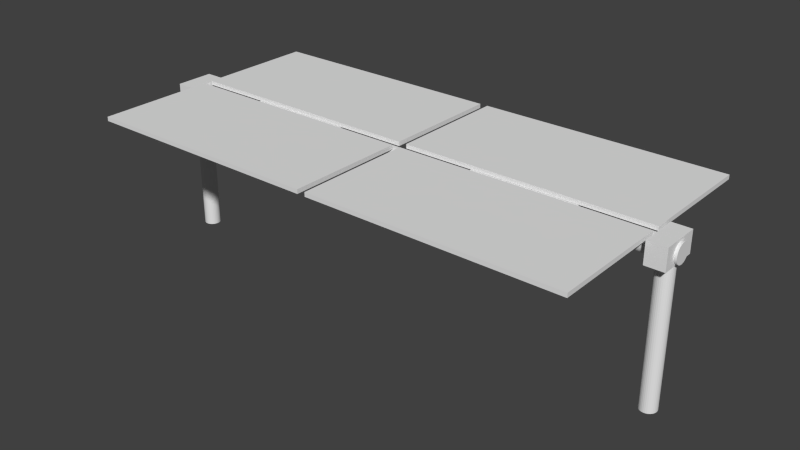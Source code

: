 # Source: solar_panel.blend  (saved by Blender 2.75.0; exported with 4.5.12 LTS)
import bpy
from mathutils import Matrix  # noqa: F401  (used for matrix-valued properties, if any)

bpy.ops.wm.read_factory_settings(use_empty=True)
scene = bpy.context.scene
scene.name = 'Scene'

# ---- collections
col_collection_1 = bpy.data.collections.new('Collection 1'); scene.collection.children.link(col_collection_1)

# ---- materials (node trees are filled in below, after node groups)
mat_material = bpy.data.materials.new('Material')
mat_material.alpha_threshold = 0.0
mat_material.use_transparent_shadow = False
mat_material.roughness = 0.5
mat_material.line_color = (0.0, 0.0, 0.0, 1.0)

# ---- material node trees

# ---- world
world_world = bpy.data.worlds.new('World'); scene.world = world_world
world_world.color = (0.05088, 0.05088, 0.05088)
world_world.use_sun_shadow = False
world_world.sun_shadow_jitter_overblur = 0.0
world_world.cycles.sampling_method = 'MANUAL'
world_world.cycles.sample_map_resolution = 256

# ---- meshes
me_cylinder = bpy.data.meshes.new('Cylinder')
me_cylinder.from_pydata([(0.694, 1.0, -2.096), (0.694, 1.0, 2.092), (0.8891, 0.9808, -2.096), (0.8891, 0.9808, 2.092), (1.077, 0.9239, -2.096), (1.077, 0.9239, 2.092), (1.25, 0.8315, -2.096), (1.25, 0.8315, 2.092), (1.401, 0.7071, -2.096), (1.401, 0.7071, 2.092), (1.525, 0.5556, -2.096), (1.525, 0.5556, 2.092), (1.618, 0.3827, -2.096), (1.618, 0.3827, 2.092), (1.675, 0.1951, -2.096), (1.675, 0.1951, 2.092), (1.694, -1.526e-06, -2.096), (1.694, 1.67e-06, 2.092), (1.675, -0.1951, -2.096), (1.675, -0.1951, 2.092), (1.618, -0.3827, -2.096), (1.618, -0.3827, 2.092), (1.525, -0.5556, -2.096), (1.525, -0.5556, 2.092), (1.401, -0.7071, -2.096), (1.401, -0.7071, 2.092), (1.25, -0.8315, -2.096), (1.25, -0.8315, 2.092), (1.077, -0.9239, -2.096), (1.077, -0.9239, 2.092), (0.8891, -0.9808, -2.096), (0.8891, -0.9808, 2.092), (0.694, -1.0, -2.096), (0.694, -1.0, 2.092), (0.4989, -0.9808, -2.096), (0.4989, -0.9808, 2.092), (0.3113, -0.9239, -2.096), (0.3113, -0.9239, 2.092), (0.1384, -0.8315, -2.096), (0.1384, -0.8315, 2.092), (-0.01311, -0.7071, -2.096), (-0.0131, -0.7071, 2.092), (-0.1375, -0.5556, -2.096), (-0.1375, -0.5556, 2.092), (-0.2299, -0.3827, -2.096), (-0.2299, -0.3827, 2.092), (-0.2868, -0.1951, -2.096), (-0.2868, -0.1951, 2.092), (-0.306, -6.358e-07, -2.096), (-0.306, 2.56e-06, 2.092), (-0.2868, 0.1951, -2.096), (-0.2868, 0.1951, 2.092), (-0.2299, 0.3827, -2.096), (-0.2299, 0.3827, 2.092), (-0.1375, 0.5556, -2.096), (-0.1375, 0.5556, 2.092), (-0.01311, 0.7071, -2.096), (-0.0131, 0.7071, 2.092), (0.1384, 0.8315, -2.096), (0.1384, 0.8315, 2.092), (0.3113, 0.9239, -2.096), (0.3113, 0.9239, 2.092), (0.4989, 0.9808, -2.096), (0.4989, 0.9808, 2.092)], [], [(0, 1, 3, 2), (2, 3, 5, 4), (4, 5, 7, 6), (6, 7, 9, 8), (8, 9, 11, 10), (10, 11, 13, 12), (12, 13, 15, 14), (14, 15, 17, 16), (16, 17, 19, 18), (18, 19, 21, 20), (20, 21, 23, 22), (22, 23, 25, 24), (24, 25, 27, 26), (26, 27, 29, 28), (28, 29, 31, 30), (30, 31, 33, 32), (32, 33, 35, 34), (34, 35, 37, 36), (36, 37, 39, 38), (38, 39, 41, 40), (40, 41, 43, 42), (42, 43, 45, 44), (44, 45, 47, 46), (46, 47, 49, 48), (48, 49, 51, 50), (50, 51, 53, 52), (52, 53, 55, 54), (54, 55, 57, 56), (56, 57, 59, 58), (58, 59, 61, 60), (3, 1, 63, 61, 59, 57, 55, 53, 51, 49, 47, 45, 43, 41, 39, 37, 35, 33, 31, 29, 27, 25, 23, 21, 19, 17, 15, 13, 11, 9, 7, 5), (62, 63, 1, 0), (60, 61, 63, 62), (0, 2, 4, 6, 8, 10, 12, 14, 16, 18, 20, 22, 24, 26, 28, 30, 32, 34, 36, 38, 40, 42, 44, 46, 48, 50, 52, 54, 56, 58, 60, 62)])
_uv = me_cylinder.uv_layers.new(name='UVMap')
_uv.uv.foreach_set('vector', [0.756, 0.5092, 0.756, 0.7442, 0.7556, 0.7431, 0.7556, 0.5103, 0.7556, 0.5103, 0.7556, 0.7431, 0.7543, 0.7421, 0.7543, 0.5113, 0.7543, 0.5113, 0.7543, 0.7421, 0.7522, 0.7412, 0.7522, 0.5122, 0.7522, 0.5122, 0.7522, 0.7412, 0.7494, 0.7404, 0.7494, 0.513, 0.7494, 0.513, 0.7494, 0.7404, 0.7459, 0.7397, 0.7459, 0.5137, 0.7459, 0.5137, 0.7459, 0.7397, 0.742, 0.7392, 0.742, 0.5142, 0.742, 0.5142, 0.742, 0.7392, 0.7378, 0.7389, 0.7378, 0.5145, 0.7378, 0.5145, 0.7378, 0.7389, 0.7333, 0.7388, 0.7333, 0.5146, 0.7333, 0.5146, 0.7333, 0.7388, 0.7289, 0.7389, 0.7289, 0.5145, 0.7289, 0.5145, 0.7289, 0.7389, 0.7247, 0.7392, 0.7247, 0.5142, 0.7247, 0.5142, 0.7247, 0.7392, 0.7208, 0.7397, 0.7208, 0.5137, 0.7208, 0.5137, 0.7208, 0.7397, 0.7173, 0.7404, 0.7173, 0.513, 0.7173, 0.513, 0.7173, 0.7404, 0.7145, 0.7412, 0.7145, 0.5122, 0.7145, 0.5122, 0.7145, 0.7412, 0.7124, 0.7421, 0.7124, 0.5113, 0.7124, 0.5113, 0.7124, 0.7421, 0.7111, 0.7431, 0.7111, 0.5103, 0.7111, 0.5103, 0.7111, 0.7431, 0.7107, 0.7442, 0.7107, 0.5092, 0.7107, 0.9791, 0.7107, 0.7442, 0.7111, 0.7452, 0.7111, 0.9781, 0.7111, 0.9781, 0.7111, 0.7452, 0.7124, 0.7462, 0.7124, 0.9771, 0.7124, 0.9771, 0.7124, 0.7462, 0.7145, 0.7472, 0.7145, 0.9762, 0.7145, 0.9762, 0.7145, 0.7472, 0.7173, 0.748, 0.7173, 0.9753, 0.7173, 0.9753, 0.7173, 0.748, 0.7208, 0.7487, 0.7208, 0.9747, 0.7208, 0.9747, 0.7208, 0.7487, 0.7247, 0.7492, 0.7247, 0.9742, 0.7247, 0.9742, 0.7247, 0.7492, 0.7289, 0.7495, 0.7289, 0.9739, 0.7289, 0.9739, 0.7289, 0.7495, 0.7333, 0.7496, 0.7333, 0.9738, 0.7333, 0.9738, 0.7333, 0.7496, 0.7378, 0.7495, 0.7378, 0.9739, 0.7378, 0.9739, 0.7378, 0.7495, 0.742, 0.7492, 0.742, 0.9742, 0.742, 0.9742, 0.742, 0.7492, 0.7459, 0.7487, 0.7459, 0.9747, 0.7459, 0.9747, 0.7459, 0.7487, 0.7494, 0.748, 0.7494, 0.9753, 0.7494, 0.9753, 0.7494, 0.748, 0.7522, 0.7472, 0.7522, 0.9762, 0.7522, 0.9762, 0.7522, 0.7472, 0.7543, 0.7462, 0.7543, 0.9771, 0.7331, 0.8628, 0.7555, 0.8606, 0.7771, 0.8541, 0.7969, 0.8435, 0.8143, 0.8292, 0.8286, 0.8118, 0.8392, 0.792, 0.8457, 0.7704, 0.8479, 0.748, 0.8457, 0.7256, 0.8392, 0.7041, 0.8286, 0.6843, 0.8143, 0.6669, 0.7969, 0.6526, 0.7771, 0.642, 0.7555, 0.6354, 0.7331, 0.6332, 0.7108, 0.6354, 0.6892, 0.642, 0.6694, 0.6526, 0.652, 0.6669, 0.6377, 0.6843, 0.6271, 0.7041, 0.6206, 0.7256, 0.6184, 0.748, 0.6206, 0.7704, 0.6271, 0.792, 0.6377, 0.8118, 0.652, 0.8292, 0.6694, 0.8435, 0.6892, 0.8541, 0.7108, 0.8606, 0.7556, 0.9781, 0.7556, 0.7452, 0.756, 0.7442, 0.756, 0.9791, 0.7543, 0.9771, 0.7543, 0.7462, 0.7556, 0.7452, 0.7556, 0.9781, 0.7328, 0.8652, 0.7562, 0.8629, 0.7787, 0.8561, 0.7994, 0.845, 0.8176, 0.8301, 0.8325, 0.8119, 0.8436, 0.7912, 0.8504, 0.7687, 0.8527, 0.7453, 0.8504, 0.7219, 0.8436, 0.6994, 0.8325, 0.6787, 0.8176, 0.6605, 0.7994, 0.6456, 0.7787, 0.6345, 0.7562, 0.6277, 0.7328, 0.6254, 0.7094, 0.6277, 0.6869, 0.6345, 0.6662, 0.6456, 0.648, 0.6605, 0.6331, 0.6787, 0.622, 0.6994, 0.6152, 0.7219, 0.6129, 0.7453, 0.6152, 0.7687, 0.622, 0.7912, 0.6331, 0.8119, 0.648, 0.8301, 0.6662, 0.845, 0.6869, 0.8561, 0.7094, 0.8629])
me_cylinder.use_remesh_preserve_volume = False
me_cylinder.use_remesh_preserve_attributes = False
me_cylinder.use_mirror_vertex_groups = False
me_cylinder.update()
me_cube_002 = bpy.data.meshes.new('Cube.002')
me_cube_002.from_pydata([(-1.0, -1.0, 0.8937), (-1.0, -1.0, 0.9544), (-1.0, 1.0, 0.8937), (-1.0, 1.0, 0.9544), (1.0, -1.0, 0.8937), (1.0, -1.0, 0.9544), (1.0, 1.0, 0.8937), (1.0, 1.0, 0.9544), (2.335, 1.288, 0.9573), (2.335, 0.04651, 0.9573), (-2.335, 0.04651, 0.9573), (-2.335, 1.288, 0.9573), (2.335, 1.288, 1.0), (2.335, 0.04651, 1.0), (-2.335, 0.04651, 1.0), (-2.335, 1.288, 1.0), (2.335, 0.83, 1.0), (7.34e-07, 1.288, 1.0), (-1.103e-06, 0.04651, 1.0), (-2.335, 0.83, 1.0), (-2.207e-07, 0.83, 1.0), (2.335, -1.264, 0.9573), (2.335, -0.04651, 0.9573), (-2.335, -0.04651, 0.9573), (-2.335, -1.264, 0.9573), (2.335, -1.264, 1.0), (2.335, -0.04651, 1.0), (-2.335, -0.04651, 1.0), (-2.335, -1.264, 1.0), (2.335, -0.83, 1.0), (5.849e-07, -1.264, 1.0), (-1.103e-06, -0.04651, 1.0), (-2.335, -0.83, 1.0), (-2.207e-07, -0.83, 1.0)], [], [(1, 3, 2, 0), (3, 7, 6, 2), (7, 5, 4, 6), (5, 1, 0, 4), (0, 2, 6, 4), (5, 7, 3, 1), (8, 9, 10, 11), (20, 19, 14, 18), (8, 12, 16, 13, 9), (9, 13, 18, 14, 10), (10, 14, 19, 15, 11), (12, 8, 11, 15, 17), (16, 20, 18, 13), (12, 17, 20, 16), (17, 15, 19, 20), (21, 24, 23, 22), (33, 31, 27, 32), (21, 22, 26, 29, 25), (22, 23, 27, 31, 26), (23, 24, 28, 32, 27), (25, 30, 28, 24, 21), (29, 26, 31, 33), (25, 29, 33, 30), (30, 33, 32, 28)])
_uv = me_cube_002.uv_layers.new(name='UVMap')
_uv.uv.foreach_set('vector', [0.519, 0.9591, 0.9613, 0.9591, 0.9613, 0.9457, 0.519, 0.9457, 0.519, 0.9591, 0.9613, 0.9591, 0.9613, 0.9457, 0.519, 0.9457, 0.9613, 0.9591, 0.519, 0.9591, 0.519, 0.9457, 0.9613, 0.9457, 0.9613, 0.9591, 0.519, 0.9591, 0.519, 0.9457, 0.9613, 0.9457, 0.519, 0.5269, 0.519, 0.9692, 0.9613, 0.9692, 0.9613, 0.5269, 0.9613, 0.5269, 0.9613, 0.9692, 0.519, 0.9692, 0.519, 0.5269, 0.9565, 0.9701, 0.9565, 0.558, 0.5136, 0.558, 0.5136, 0.9701, 0.3203, 0.5175, 0.3203, 0.8683, 0.04411, 0.8683, 0.04411, 0.5175, 0.9444, 0.9468, 0.9444, 0.9543, 0.7384, 0.9543, 0.5324, 0.9543, 0.5324, 0.9468, 0.9599, 0.9468, 0.9599, 0.9543, 0.7384, 0.9543, 0.5169, 0.9543, 0.5169, 0.9468, 0.528, 0.9434, 0.528, 0.9509, 0.734, 0.9509, 0.9401, 0.9509, 0.9401, 0.9434, 0.9565, 0.9396, 0.9565, 0.9321, 0.5136, 0.9321, 0.5136, 0.9396, 0.735, 0.9396, 0.3203, 0.5175, 0.3203, 0.8683, 0.04411, 0.8683, 0.04411, 0.5175, 0.3203, 0.5175, 0.3203, 0.8683, 0.1822, 0.8683, 0.1822, 0.5175, 0.3203, 0.5175, 0.3203, 0.8683, 0.1822, 0.8683, 0.1822, 0.5175, 0.9565, 0.9701, 0.5136, 0.9701, 0.5136, 0.558, 0.9565, 0.558, 0.3203, 0.5175, 0.04411, 0.5175, 0.04411, 0.8683, 0.3203, 0.8683, 0.9444, 0.9468, 0.5324, 0.9468, 0.5324, 0.9543, 0.7384, 0.9543, 0.9444, 0.9543, 0.9599, 0.9468, 0.5169, 0.9468, 0.5169, 0.9543, 0.7384, 0.9543, 0.9599, 0.9543, 0.528, 0.9434, 0.9401, 0.9434, 0.9401, 0.9509, 0.734, 0.9509, 0.528, 0.9509, 0.9565, 0.9396, 0.735, 0.9396, 0.5136, 0.9396, 0.5136, 0.9321, 0.9565, 0.9321, 0.3203, 0.5175, 0.04411, 0.5175, 0.04411, 0.8683, 0.3203, 0.8683, 0.3203, 0.5175, 0.1822, 0.5175, 0.1822, 0.8683, 0.3203, 0.8683, 0.3203, 0.5175, 0.1822, 0.5175, 0.1822, 0.8683, 0.3203, 0.8683])
me_cube_002.materials.append(mat_material)
me_cube_002.use_remesh_preserve_volume = False
me_cube_002.use_remesh_preserve_attributes = False
me_cube_002.use_mirror_vertex_groups = False
me_cube_002.update()
me_cube_003 = bpy.data.meshes.new('Cube.003')
me_cube_003.from_pydata([(-1.735, -1.0, -0.5237), (-1.735, -1.0, -0.3059), (-1.735, 1.0, -0.5237), (-1.735, 1.0, -0.3059), (2.281, -1.0, -0.5237), (2.281, -1.0, -0.3059), (2.281, 1.0, -0.5237), (2.281, 1.0, -0.3059), (0.2163, -0.4064, -0.4651), (0.2163, -0.4064, -1.93), (-0.1268, -0.3983, -0.4651), (-0.1268, -0.3983, -1.93), (-0.4566, -0.3743, -0.4651), (-0.4566, -0.3743, -1.93), (-0.7607, -0.3354, -0.4651), (-0.7607, -0.3354, -1.93), (-1.027, -0.283, -0.4651), (-1.027, -0.283, -1.93), (-1.246, -0.2191, -0.4651), (-1.246, -0.2191, -1.93), (-1.408, -0.1463, -0.4651), (-1.408, -0.1463, -1.93), (-1.508, -0.06724, -0.4651), (-1.508, -0.06724, -1.93), (-1.542, 0.01497, -0.4651), (-1.542, 0.01497, -1.93), (-1.508, 0.09718, -0.4651), (-1.508, 0.09718, -1.93), (-1.408, 0.1762, -0.4651), (-1.408, 0.1762, -1.93), (-1.246, 0.2491, -0.4651), (-1.246, 0.2491, -1.93), (-1.027, 0.3129, -0.4651), (-1.027, 0.3129, -1.93), (-0.7607, 0.3653, -0.4651), (-0.7607, 0.3653, -1.93), (-0.4566, 0.4043, -0.4651), (-0.4566, 0.4043, -1.93), (-0.1268, 0.4283, -0.4651), (-0.1268, 0.4283, -1.93), (0.2163, 0.4364, -0.4651), (0.2163, 0.4364, -1.93), (0.5594, 0.4283, -0.4651), (0.5594, 0.4283, -1.93), (0.8893, 0.4043, -0.4651), (0.8893, 0.4043, -1.93), (1.193, 0.3653, -0.4651), (1.193, 0.3653, -1.93), (1.46, 0.3129, -0.4651), (1.46, 0.3129, -1.93), (1.678, 0.2491, -0.4651), (1.678, 0.2491, -1.93), (1.841, 0.1762, -0.4651), (1.841, 0.1762, -1.93), (1.941, 0.09718, -0.4651), (1.941, 0.09718, -1.93), (1.975, 0.01497, -0.4651), (1.975, 0.01497, -1.93), (1.941, -0.06724, -0.4651), (1.941, -0.06724, -1.93), (1.841, -0.1463, -0.4651), (1.841, -0.1463, -1.93), (1.678, -0.2191, -0.4651), (1.678, -0.2191, -1.93), (1.46, -0.283, -0.4651), (1.46, -0.283, -1.93), (1.193, -0.3354, -0.4651), (1.193, -0.3354, -1.93), (0.8893, -0.3743, -0.4651), (0.8893, -0.3743, -1.93), (0.5594, -0.3983, -0.4651), (0.5594, -0.3983, -1.93)], [], [(1, 3, 2, 0), (3, 7, 6, 2), (7, 5, 4, 6), (5, 1, 0, 4), (0, 2, 6, 4), (5, 7, 3, 1), (8, 10, 11, 9), (10, 12, 13, 11), (12, 14, 15, 13), (14, 16, 17, 15), (16, 18, 19, 17), (18, 20, 21, 19), (20, 22, 23, 21), (22, 24, 25, 23), (24, 26, 27, 25), (26, 28, 29, 27), (28, 30, 31, 29), (30, 32, 33, 31), (32, 34, 35, 33), (34, 36, 37, 35), (36, 38, 39, 37), (38, 40, 41, 39), (40, 42, 43, 41), (42, 44, 45, 43), (44, 46, 47, 45), (46, 48, 49, 47), (48, 50, 51, 49), (50, 52, 53, 51), (52, 54, 55, 53), (54, 56, 57, 55), (56, 58, 59, 57), (58, 60, 61, 59), (60, 62, 63, 61), (62, 64, 65, 63), (64, 66, 67, 65), (66, 68, 69, 67), (11, 13, 15, 17, 19, 21, 23, 25, 27, 29, 31, 33, 35, 37, 39, 41, 43, 45, 47, 49, 51, 53, 55, 57, 59, 61, 63, 65, 67, 69, 71, 9), (70, 8, 9, 71), (68, 70, 71, 69)])
_uv = me_cube_003.uv_layers.new(name='UVMap')
_uv.uv.foreach_set('vector', [0.6786, 0.8764, 0.9153, 0.8764, 0.9153, 0.8506, 0.6786, 0.8506, 0.5171, 0.8764, 0.9923, 0.8764, 0.9923, 0.8506, 0.5171, 0.8506, 0.9685, 0.7962, 0.5573, 0.7962, 0.5573, 0.7514, 0.9685, 0.7514, 0.9923, 0.8764, 0.5171, 0.8764, 0.5171, 0.8506, 0.9923, 0.8506, 0.6522, 0.6632, 0.8478, 0.6632, 0.8478, 0.8587, 0.6522, 0.8587, 0.9923, 0.6415, 0.9923, 0.8782, 0.5171, 0.8782, 0.5171, 0.6415, 0.6289, 0.8709, 0.6139, 0.8709, 0.6139, 0.6493, 0.6289, 0.6493, 0.6139, 0.8709, 0.5985, 0.8709, 0.5985, 0.6493, 0.6139, 0.6493, 0.5985, 0.8709, 0.5827, 0.8709, 0.5827, 0.6493, 0.5985, 0.6493, 0.5827, 0.8709, 0.5666, 0.8709, 0.5666, 0.6493, 0.5827, 0.6493, 0.5666, 0.8709, 0.5502, 0.8709, 0.5502, 0.6493, 0.5666, 0.6493, 0.5502, 0.8709, 0.5337, 0.8709, 0.5337, 0.6493, 0.5502, 0.6493, 0.5337, 0.8709, 0.517, 0.8709, 0.517, 0.6493, 0.5337, 0.6493, 0.9814, 0.8709, 0.9648, 0.8709, 0.9648, 0.6493, 0.9814, 0.6493, 0.9648, 0.8709, 0.9484, 0.8709, 0.9484, 0.6493, 0.9648, 0.6493, 0.9484, 0.8709, 0.9322, 0.8709, 0.9322, 0.6493, 0.9484, 0.6493, 0.9322, 0.8709, 0.9164, 0.8709, 0.9164, 0.6493, 0.9322, 0.6493, 0.9164, 0.8709, 0.901, 0.8709, 0.901, 0.6493, 0.9164, 0.6493, 0.901, 0.8709, 0.8859, 0.8709, 0.8859, 0.6493, 0.901, 0.6493, 0.8859, 0.8709, 0.8713, 0.8709, 0.8713, 0.6493, 0.8859, 0.6493, 0.8713, 0.8709, 0.857, 0.8709, 0.857, 0.6493, 0.8713, 0.6493, 0.857, 0.8709, 0.843, 0.8709, 0.843, 0.6493, 0.857, 0.6493, 0.843, 0.8709, 0.8293, 0.8709, 0.8293, 0.6493, 0.843, 0.6493, 0.8293, 0.8709, 0.8159, 0.8709, 0.8159, 0.6493, 0.8293, 0.6493, 0.8159, 0.8709, 0.8026, 0.8709, 0.8026, 0.6493, 0.8159, 0.6493, 0.8026, 0.8709, 0.7896, 0.8709, 0.7896, 0.6493, 0.8026, 0.6493, 0.7896, 0.8709, 0.7766, 0.8709, 0.7766, 0.6493, 0.7896, 0.6493, 0.7766, 0.8709, 0.7637, 0.8709, 0.7637, 0.6493, 0.7766, 0.6493, 0.7637, 0.8709, 0.7508, 0.8709, 0.7508, 0.6493, 0.7637, 0.6493, 0.7508, 0.8709, 0.738, 0.8709, 0.738, 0.6493, 0.7508, 0.6493, 0.738, 0.8709, 0.725, 0.8709, 0.725, 0.6493, 0.738, 0.6493, 0.725, 0.8709, 0.712, 0.8709, 0.712, 0.6493, 0.725, 0.6493, 0.712, 0.8709, 0.6988, 0.8709, 0.6988, 0.6493, 0.712, 0.6493, 0.6988, 0.8709, 0.6853, 0.8709, 0.6853, 0.6493, 0.6988, 0.6493, 0.6853, 0.8709, 0.6717, 0.8709, 0.6717, 0.6493, 0.6853, 0.6493, 0.6717, 0.8709, 0.6578, 0.8709, 0.6578, 0.6493, 0.6717, 0.6493, 0.7469, 0.971, 0.7056, 0.9669, 0.6659, 0.9549, 0.6293, 0.9353, 0.5973, 0.909, 0.571, 0.8769, 0.5514, 0.8403, 0.5394, 0.8007, 0.5353, 0.7594, 0.5394, 0.7181, 0.5514, 0.6784, 0.571, 0.6418, 0.5973, 0.6098, 0.6293, 0.5835, 0.6659, 0.5639, 0.7056, 0.5519, 0.7469, 0.5478, 0.7882, 0.5519, 0.8278, 0.5639, 0.8644, 0.5835, 0.8965, 0.6098, 0.9228, 0.6418, 0.9424, 0.6784, 0.9544, 0.7181, 0.9585, 0.7594, 0.9544, 0.8007, 0.9424, 0.8403, 0.9228, 0.8769, 0.8965, 0.909, 0.8644, 0.9353, 0.8278, 0.9549, 0.7882, 0.9669, 0.6435, 0.8709, 0.6289, 0.8709, 0.6289, 0.6493, 0.6435, 0.6493, 0.6578, 0.8709, 0.6435, 0.8709, 0.6435, 0.6493, 0.6578, 0.6493])
me_cube_003.use_remesh_preserve_volume = False
me_cube_003.use_remesh_preserve_attributes = False
me_cube_003.use_mirror_vertex_groups = False
me_cube_003.update()

# ---- objects
ob_centerpole = bpy.data.objects.new('centerPole', me_cylinder)
ob_solar_panel = bpy.data.objects.new('solar_panel', me_cube_002)
ob_harness = bpy.data.objects.new('harness', me_cube_003)

# ---- transforms, parenting, visibility, modifiers, constraints
ob_centerpole.location = (-3.815e-07, 0.0, 1.306)
ob_centerpole.rotation_euler = (1.192e-07, 1.571, 0.0)
ob_centerpole.scale = (0.0965, 0.0965, 1.341)
ob_centerpole.lineart.crease_threshold = 0.0
ob_solar_panel.parent = ob_centerpole
ob_solar_panel.matrix_parent_inverse = Matrix(((7.824e-07, 0.0, -10.36, 9.638), (0.0, 10.36, 0.0, 0.0), (0.7456, 0.0, 5.629e-08, 2.321e-07), (0.0, 0.0, 0.0, 1.0)))
ob_solar_panel.location = (-1.303, -1.554e-07, 1.554e-07)
ob_solar_panel.scale = (0.5402, 1.0, 1.0)
ob_solar_panel.lineart.crease_threshold = 0.0
_m = ob_solar_panel.modifiers.new('Mirror', 'MIRROR')
_m.use_axis = (False, False, True)
_m.mirror_object = ob_centerpole
ob_harness.location = (2.668, 0.0, 1.667)
ob_harness.scale = (0.04771, 0.1991, 1.0)
ob_harness.lineart.crease_threshold = 0.0
_m = ob_harness.modifiers.new('Mirror', 'MIRROR')
_m.use_axis = (False, False, True)
_m.mirror_object = ob_centerpole

# ---- collection membership
col_collection_1.objects.link(ob_centerpole)
col_collection_1.objects.link(ob_solar_panel)
col_collection_1.objects.link(ob_harness)

# ---- scene / render settings (as saved in the file)
scene.frame_start = 1; scene.frame_end = 250; scene.frame_set(1)
scene.render.engine = 'BLENDER_EEVEE_NEXT'
scene.render.resolution_percentage = 50
scene.render.dither_intensity = 0.0
scene.cycles.use_denoising = False
scene.cycles.samples = 10
scene.cycles.sampling_pattern = 'TABULATED_SOBOL'
scene.cycles.light_sampling_threshold = 0.0
scene.cycles.use_adaptive_sampling = False
scene.cycles.use_light_tree = False
scene.cycles.blur_glossy = 0.0
scene.cycles.pixel_filter_type = 'GAUSSIAN'
scene.cycles.sample_clamp_indirect = 0.0
scene.view_settings.view_transform = 'Standard'
bpy.context.view_layer.update()

# ---- added for rendering (the .blend has no active camera and no usable light): camera, sun
cam_auto = bpy.data.cameras.new('AutoCamera')
cam_auto.lens = 50.0
cam_auto.sensor_width = 36.0
cam_auto.clip_end = 1000.0
ob_auto_camera = bpy.data.objects.new('AutoCamera', cam_auto)
scene.collection.objects.link(ob_auto_camera)
ob_auto_camera.location = (5.90387, -7.07631, 5.2819)
ob_auto_camera.rotation_euler = (1.09748, -7.21219e-08, 0.694738)
scene.camera = ob_auto_camera
light_auto_sun = bpy.data.lights.new('AutoSun', 'SUN')
light_auto_sun.energy = 3.0
light_auto_sun.angle = 0.0523599
ob_auto_sun = bpy.data.objects.new('AutoSun', light_auto_sun)
scene.collection.objects.link(ob_auto_sun)
ob_auto_sun.rotation_euler = (0.872665, 0.174533, 0.523599)
bpy.context.view_layer.update()
